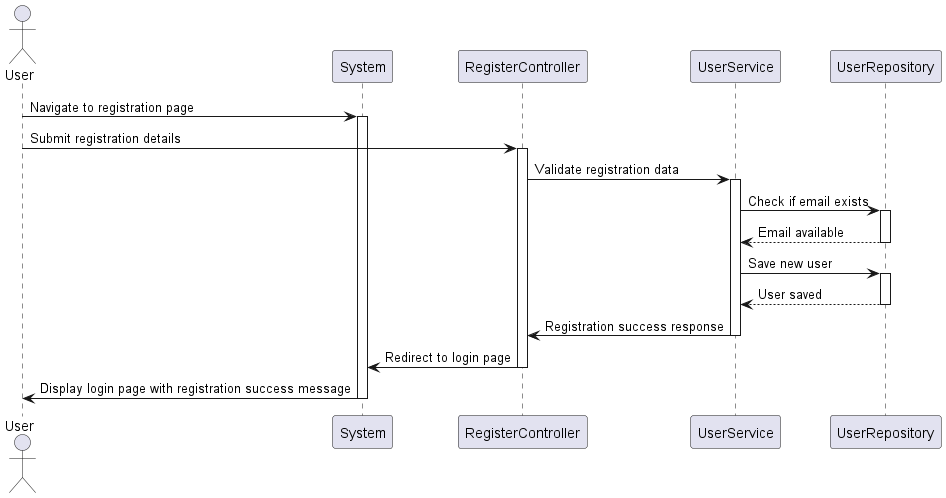

The diagram above was rendered by PlantUML. Its source (embedded in the PNG):
@startuml

actor User as User
participant "System" as System
participant RegisterController as Controller
participant UserService as UserService
participant UserRepository as UserRepo

User -> System: Navigate to registration page
activate System

User -> Controller: Submit registration details
activate Controller

Controller -> UserService: Validate registration data
activate UserService

UserService -> UserRepo: Check if email exists
activate UserRepo
UserRepo --> UserService: Email available
deactivate UserRepo

UserService -> UserRepo: Save new user
activate UserRepo
UserRepo --> UserService: User saved
deactivate UserRepo

UserService -> Controller: Registration success response
deactivate UserService

Controller -> System: Redirect to login page
deactivate Controller

System -> User: Display login page with registration success message

deactivate System
@enduml